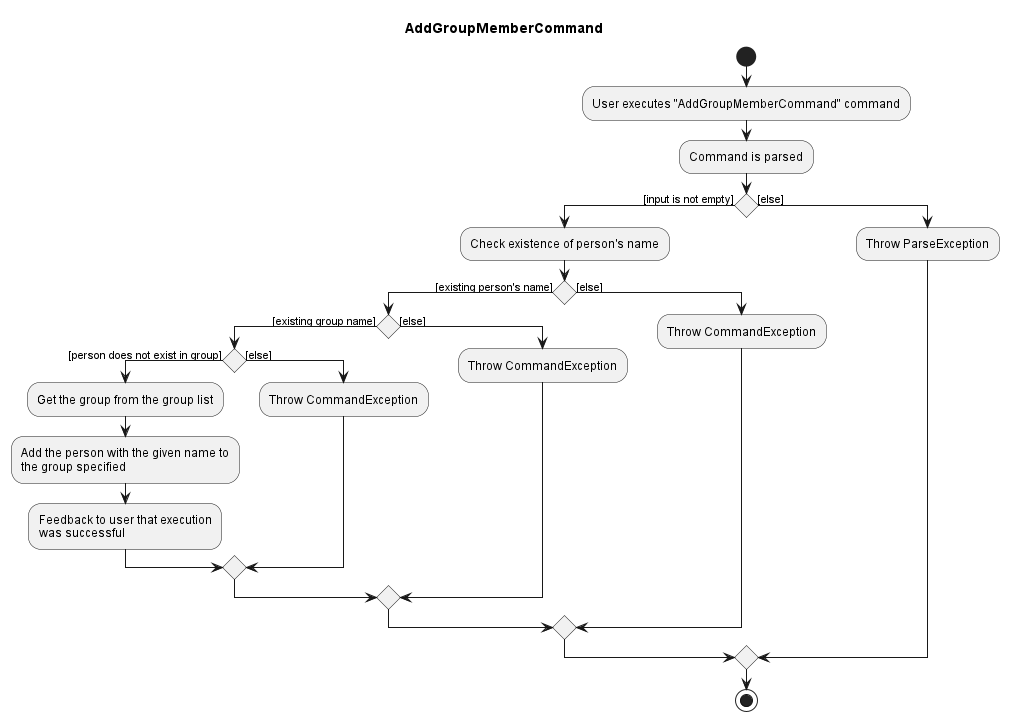

The diagram above was rendered by PlantUML. Its source (embedded in the PNG):
@startuml

title AddGroupMemberCommand

start
:User executes "AddGroupMemberCommand" command;
:Command is parsed;

if () then ([input is not empty])
    :Check existence of person's name;

    if () then ([existing person's name])
        if () then ([existing group name])
            if () then([person does not exist in group])
        :Get the group from the group list;
        :Add the person with the given name to
        the group specified;
        :Feedback to user that execution
        was successful;
            else ([else])
                    :Throw CommandException;
                endif
        else ([else])
                :Throw CommandException;
            endif

    else ([else])
        :Throw CommandException;
    endif

else ([else])
    :Throw ParseException;
endif

stop

@enduml